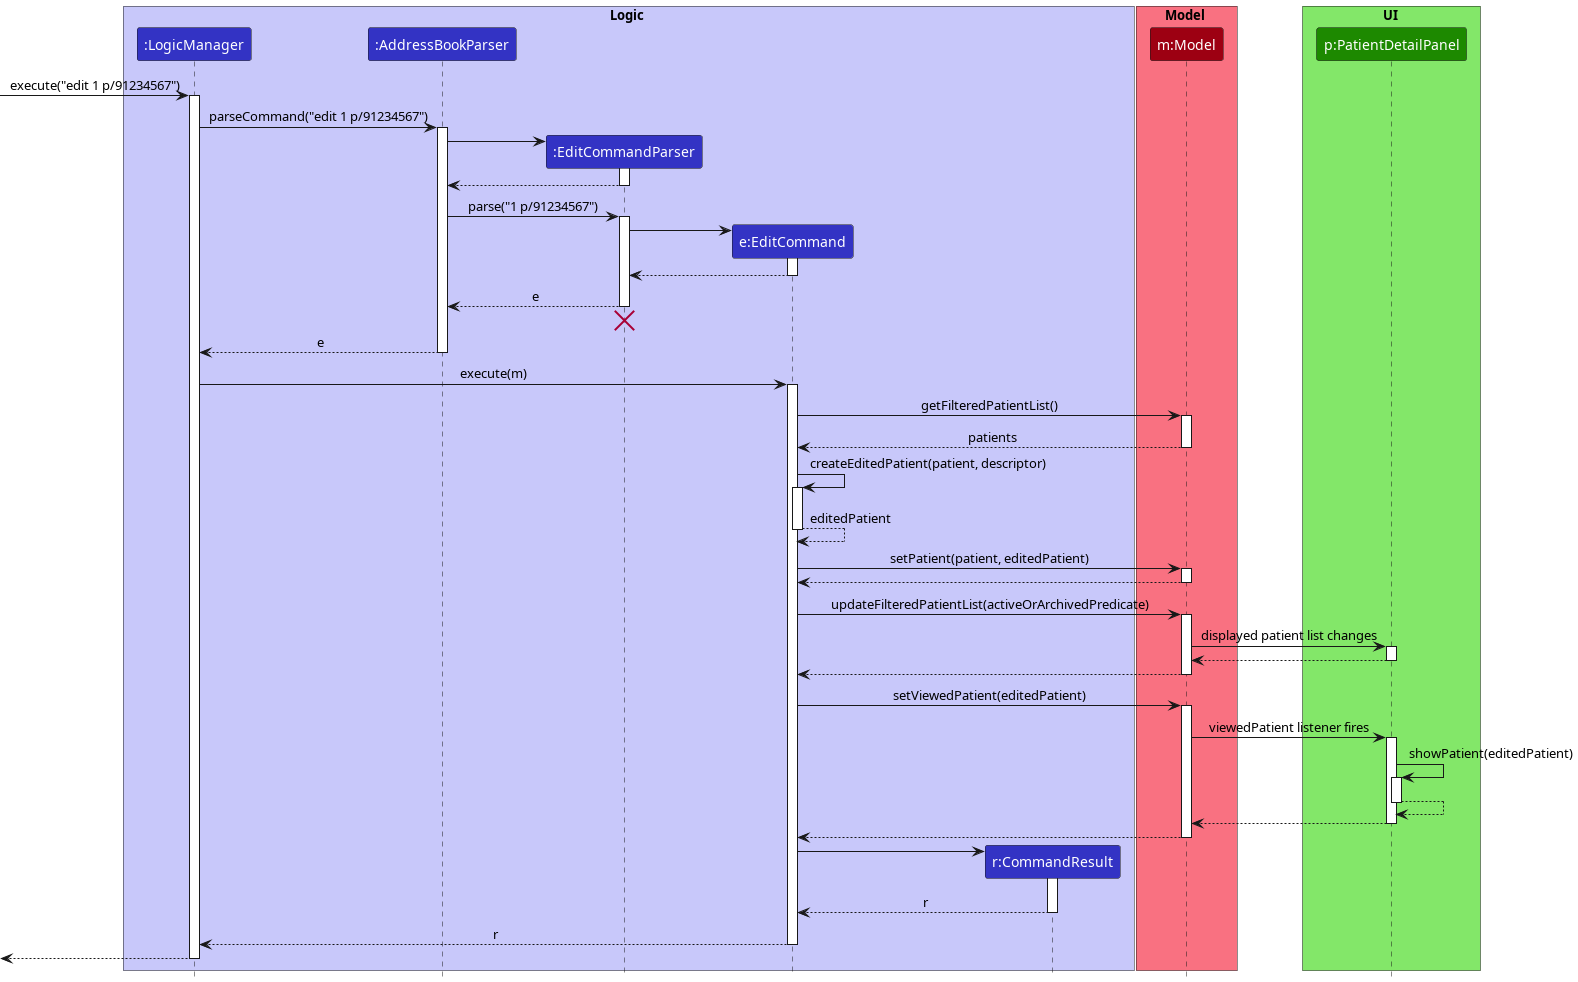

The diagram above was rendered by PlantUML. Its source (embedded in the PNG):
@startuml
!include style.puml
skinparam ArrowFontStyle plain

box Logic LOGIC_COLOR_T1
participant ":LogicManager" as LogicManager LOGIC_COLOR
participant ":AddressBookParser" as AddressBookParser LOGIC_COLOR
participant ":EditCommandParser" as EditCommandParser LOGIC_COLOR
participant "e:EditCommand" as EditCommand LOGIC_COLOR
participant "r:CommandResult" as CommandResult LOGIC_COLOR
end box

box Model MODEL_COLOR_T1
participant "m:Model" as Model MODEL_COLOR
end box

box UI UI_COLOR_T1
participant "p:PatientDetailPanel" as PatientDetailPanel UI_COLOR
end box

[-> LogicManager : execute("edit 1 p/91234567")
activate LogicManager

LogicManager -> AddressBookParser : parseCommand("edit 1 p/91234567")
activate AddressBookParser

create EditCommandParser
AddressBookParser -> EditCommandParser
activate EditCommandParser

EditCommandParser --> AddressBookParser
deactivate EditCommandParser

AddressBookParser -> EditCommandParser : parse("1 p/91234567")
activate EditCommandParser

create EditCommand
EditCommandParser -> EditCommand
activate EditCommand

EditCommand --> EditCommandParser
deactivate EditCommand

EditCommandParser --> AddressBookParser : e
deactivate EditCommandParser
'Hidden arrow to position the destroy marker below the end of the activation bar.
EditCommandParser -[hidden]-> AddressBookParser
destroy EditCommandParser

AddressBookParser --> LogicManager : e
deactivate AddressBookParser

LogicManager -> EditCommand : execute(m)
activate EditCommand

EditCommand -> Model : getFilteredPatientList()
activate Model

Model --> EditCommand : patients
deactivate Model

EditCommand -> EditCommand : createEditedPatient(patient, descriptor)
activate EditCommand

EditCommand --> EditCommand : editedPatient
deactivate EditCommand

EditCommand -> Model : setPatient(patient, editedPatient)
activate Model
Model --> EditCommand
deactivate Model

EditCommand -> Model : updateFilteredPatientList(activeOrArchivedPredicate)
activate Model
Model -> PatientDetailPanel : displayed patient list changes
activate PatientDetailPanel
PatientDetailPanel --> Model
deactivate PatientDetailPanel
Model --> EditCommand
deactivate Model

EditCommand -> Model : setViewedPatient(editedPatient)
activate Model
Model -> PatientDetailPanel : viewedPatient listener fires
activate PatientDetailPanel
PatientDetailPanel -> PatientDetailPanel : showPatient(editedPatient)
activate PatientDetailPanel
PatientDetailPanel --> PatientDetailPanel
deactivate PatientDetailPanel
PatientDetailPanel --> Model
deactivate PatientDetailPanel
Model --> EditCommand
deactivate Model

create CommandResult
EditCommand -> CommandResult
activate CommandResult

CommandResult --> EditCommand : r
deactivate CommandResult

EditCommand --> LogicManager : r
deactivate EditCommand

[<-- LogicManager
deactivate LogicManager
@enduml